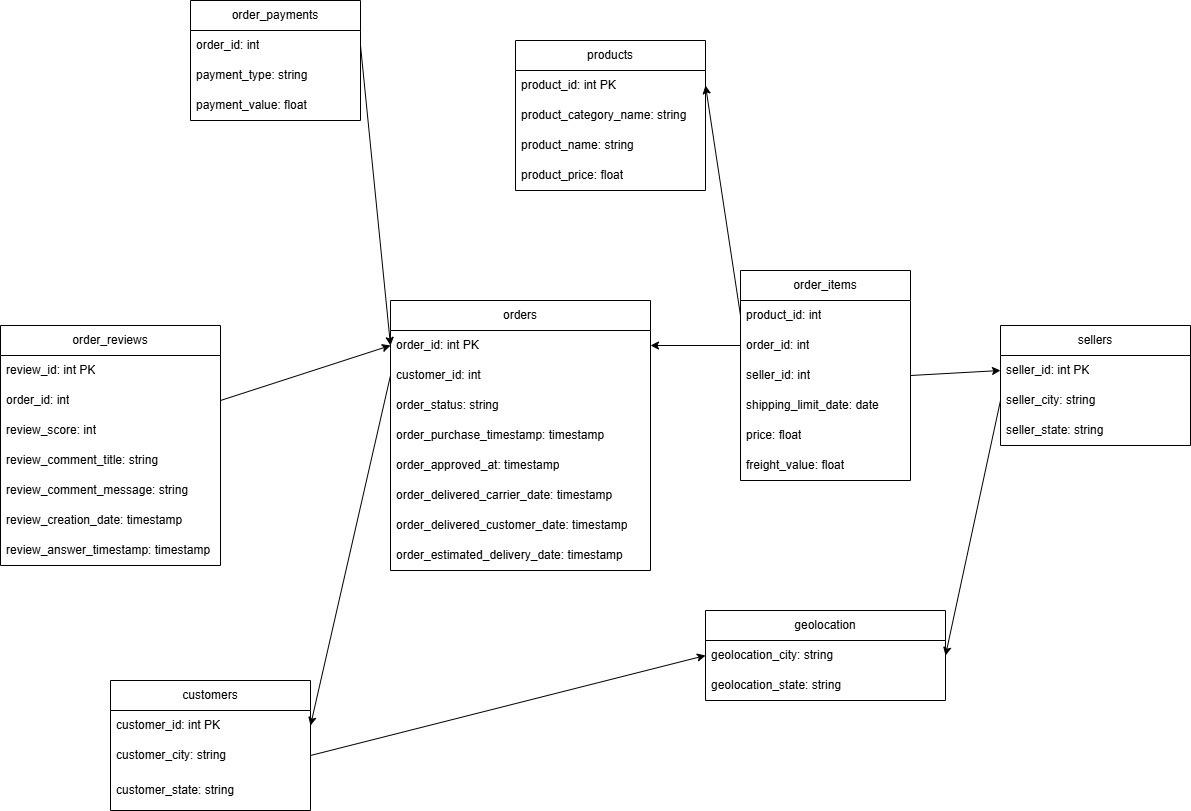

The diagram above was exported from draw.io. Its source (the exported page's mxGraphModel, read from the mxfile embedded in the PNG):
<mxGraphModel dx="2200" dy="831" grid="1" gridSize="10" guides="1" tooltips="1" connect="1" arrows="1" fold="1" page="1" pageScale="1" pageWidth="827" pageHeight="1169" math="0" shadow="0">
  <root>
    <mxCell id="0" />
    <mxCell id="1" parent="0" />
    <mxCell id="ZbdzW0vZj9EJrKbrN1SB-1" parent="1" style="swimlane;fontStyle=0;childLayout=stackLayout;horizontal=1;startSize=30;horizontalStack=0;resizeParent=1;resizeParentMax=0;resizeLast=0;collapsible=1;marginBottom=0;whiteSpace=wrap;html=1;" value="customers" vertex="1">
      <mxGeometry height="130" width="200" x="80" y="700" as="geometry" />
    </mxCell>
    <mxCell id="ZbdzW0vZj9EJrKbrN1SB-2" parent="ZbdzW0vZj9EJrKbrN1SB-1" style="text;strokeColor=none;fillColor=none;align=left;verticalAlign=middle;spacingLeft=4;spacingRight=4;overflow=hidden;points=[[0,0.5],[1,0.5]];portConstraint=eastwest;rotatable=0;whiteSpace=wrap;html=1;" value="customer_id: int PK" vertex="1">
      <mxGeometry height="30" width="200" y="30" as="geometry" />
    </mxCell>
    <mxCell id="ZbdzW0vZj9EJrKbrN1SB-4" parent="ZbdzW0vZj9EJrKbrN1SB-1" style="text;strokeColor=none;fillColor=none;align=left;verticalAlign=middle;spacingLeft=4;spacingRight=4;overflow=hidden;points=[[0,0.5],[1,0.5]];portConstraint=eastwest;rotatable=0;whiteSpace=wrap;html=1;" value="customer_city: string" vertex="1">
      <mxGeometry height="30" width="200" y="60" as="geometry" />
    </mxCell>
    <mxCell id="0Hc1F8D4cbovYgzzoDnz-2" parent="ZbdzW0vZj9EJrKbrN1SB-1" style="text;strokeColor=none;fillColor=none;align=left;verticalAlign=middle;spacingLeft=4;spacingRight=4;overflow=hidden;points=[[0,0.5],[1,0.5]];portConstraint=eastwest;rotatable=0;whiteSpace=wrap;html=1;" value="customer_state: string" vertex="1">
      <mxGeometry height="40" width="200" y="90" as="geometry" />
    </mxCell>
    <mxCell id="0Hc1F8D4cbovYgzzoDnz-3" parent="1" style="swimlane;fontStyle=0;childLayout=stackLayout;horizontal=1;startSize=30;horizontalStack=0;resizeParent=1;resizeParentMax=0;resizeLast=0;collapsible=1;marginBottom=0;whiteSpace=wrap;html=1;" value="geolocation" vertex="1">
      <mxGeometry height="90" width="240" x="675" y="630" as="geometry" />
    </mxCell>
    <mxCell id="0Hc1F8D4cbovYgzzoDnz-7" parent="0Hc1F8D4cbovYgzzoDnz-3" style="text;strokeColor=none;fillColor=none;align=left;verticalAlign=middle;spacingLeft=4;spacingRight=4;overflow=hidden;points=[[0,0.5],[1,0.5]];portConstraint=eastwest;rotatable=0;whiteSpace=wrap;html=1;" value="geolocation_city: string" vertex="1">
      <mxGeometry height="30" width="240" y="30" as="geometry" />
    </mxCell>
    <mxCell id="0Hc1F8D4cbovYgzzoDnz-8" parent="0Hc1F8D4cbovYgzzoDnz-3" style="text;strokeColor=none;fillColor=none;align=left;verticalAlign=middle;spacingLeft=4;spacingRight=4;overflow=hidden;points=[[0,0.5],[1,0.5]];portConstraint=eastwest;rotatable=0;whiteSpace=wrap;html=1;" value="geolocation_state: string" vertex="1">
      <mxGeometry height="30" width="240" y="60" as="geometry" />
    </mxCell>
    <mxCell id="0Hc1F8D4cbovYgzzoDnz-9" parent="1" style="swimlane;fontStyle=0;childLayout=stackLayout;horizontal=1;startSize=30;horizontalStack=0;resizeParent=1;resizeParentMax=0;resizeLast=0;collapsible=1;marginBottom=0;whiteSpace=wrap;html=1;" value="order_items" vertex="1">
      <mxGeometry height="210" width="170" x="710" y="290" as="geometry" />
    </mxCell>
    <mxCell id="0Hc1F8D4cbovYgzzoDnz-12" parent="0Hc1F8D4cbovYgzzoDnz-9" style="text;strokeColor=none;fillColor=none;align=left;verticalAlign=middle;spacingLeft=4;spacingRight=4;overflow=hidden;points=[[0,0.5],[1,0.5]];portConstraint=eastwest;rotatable=0;whiteSpace=wrap;html=1;" value="product_id: int" vertex="1">
      <mxGeometry height="30" width="170" y="30" as="geometry" />
    </mxCell>
    <mxCell id="0Hc1F8D4cbovYgzzoDnz-10" parent="0Hc1F8D4cbovYgzzoDnz-9" style="text;strokeColor=none;fillColor=none;align=left;verticalAlign=middle;spacingLeft=4;spacingRight=4;overflow=hidden;points=[[0,0.5],[1,0.5]];portConstraint=eastwest;rotatable=0;whiteSpace=wrap;html=1;" value="order_id: int" vertex="1">
      <mxGeometry height="30" width="170" y="60" as="geometry" />
    </mxCell>
    <mxCell id="0Hc1F8D4cbovYgzzoDnz-13" parent="0Hc1F8D4cbovYgzzoDnz-9" style="text;strokeColor=none;fillColor=none;align=left;verticalAlign=middle;spacingLeft=4;spacingRight=4;overflow=hidden;points=[[0,0.5],[1,0.5]];portConstraint=eastwest;rotatable=0;whiteSpace=wrap;html=1;" value="seller_id: int" vertex="1">
      <mxGeometry height="30" width="170" y="90" as="geometry" />
    </mxCell>
    <mxCell id="0Hc1F8D4cbovYgzzoDnz-14" parent="0Hc1F8D4cbovYgzzoDnz-9" style="text;strokeColor=none;fillColor=none;align=left;verticalAlign=middle;spacingLeft=4;spacingRight=4;overflow=hidden;points=[[0,0.5],[1,0.5]];portConstraint=eastwest;rotatable=0;whiteSpace=wrap;html=1;" value="shipping_limit_date: date" vertex="1">
      <mxGeometry height="30" width="170" y="120" as="geometry" />
    </mxCell>
    <mxCell id="0Hc1F8D4cbovYgzzoDnz-15" parent="0Hc1F8D4cbovYgzzoDnz-9" style="text;strokeColor=none;fillColor=none;align=left;verticalAlign=middle;spacingLeft=4;spacingRight=4;overflow=hidden;points=[[0,0.5],[1,0.5]];portConstraint=eastwest;rotatable=0;whiteSpace=wrap;html=1;" value="price: float" vertex="1">
      <mxGeometry height="30" width="170" y="150" as="geometry" />
    </mxCell>
    <mxCell id="0Hc1F8D4cbovYgzzoDnz-16" parent="0Hc1F8D4cbovYgzzoDnz-9" style="text;strokeColor=none;fillColor=none;align=left;verticalAlign=middle;spacingLeft=4;spacingRight=4;overflow=hidden;points=[[0,0.5],[1,0.5]];portConstraint=eastwest;rotatable=0;whiteSpace=wrap;html=1;" value="freight_value: float" vertex="1">
      <mxGeometry height="30" width="170" y="180" as="geometry" />
    </mxCell>
    <mxCell id="0Hc1F8D4cbovYgzzoDnz-17" parent="1" style="swimlane;fontStyle=0;childLayout=stackLayout;horizontal=1;startSize=30;horizontalStack=0;resizeParent=1;resizeParentMax=0;resizeLast=0;collapsible=1;marginBottom=0;whiteSpace=wrap;html=1;" value="order_payments" vertex="1">
      <mxGeometry height="120" width="170" x="160" y="20" as="geometry" />
    </mxCell>
    <mxCell id="0Hc1F8D4cbovYgzzoDnz-18" parent="0Hc1F8D4cbovYgzzoDnz-17" style="text;strokeColor=none;fillColor=none;align=left;verticalAlign=middle;spacingLeft=4;spacingRight=4;overflow=hidden;points=[[0,0.5],[1,0.5]];portConstraint=eastwest;rotatable=0;whiteSpace=wrap;html=1;" value="order_id: int" vertex="1">
      <mxGeometry height="30" width="170" y="30" as="geometry" />
    </mxCell>
    <mxCell id="0Hc1F8D4cbovYgzzoDnz-20" parent="0Hc1F8D4cbovYgzzoDnz-17" style="text;strokeColor=none;fillColor=none;align=left;verticalAlign=middle;spacingLeft=4;spacingRight=4;overflow=hidden;points=[[0,0.5],[1,0.5]];portConstraint=eastwest;rotatable=0;whiteSpace=wrap;html=1;" value="payment_type: string" vertex="1">
      <mxGeometry height="30" width="170" y="60" as="geometry" />
    </mxCell>
    <mxCell id="0Hc1F8D4cbovYgzzoDnz-22" parent="0Hc1F8D4cbovYgzzoDnz-17" style="text;strokeColor=none;fillColor=none;align=left;verticalAlign=middle;spacingLeft=4;spacingRight=4;overflow=hidden;points=[[0,0.5],[1,0.5]];portConstraint=eastwest;rotatable=0;whiteSpace=wrap;html=1;" value="payment_value: float" vertex="1">
      <mxGeometry height="30" width="170" y="90" as="geometry" />
    </mxCell>
    <mxCell id="0Hc1F8D4cbovYgzzoDnz-23" parent="1" style="swimlane;fontStyle=0;childLayout=stackLayout;horizontal=1;startSize=30;horizontalStack=0;resizeParent=1;resizeParentMax=0;resizeLast=0;collapsible=1;marginBottom=0;whiteSpace=wrap;html=1;" value="order_reviews" vertex="1">
      <mxGeometry height="240" width="220" x="-30" y="345" as="geometry" />
    </mxCell>
    <mxCell id="0Hc1F8D4cbovYgzzoDnz-24" parent="0Hc1F8D4cbovYgzzoDnz-23" style="text;strokeColor=none;fillColor=none;align=left;verticalAlign=middle;spacingLeft=4;spacingRight=4;overflow=hidden;points=[[0,0.5],[1,0.5]];portConstraint=eastwest;rotatable=0;whiteSpace=wrap;html=1;" value="review_id: int PK" vertex="1">
      <mxGeometry height="30" width="220" y="30" as="geometry" />
    </mxCell>
    <mxCell id="0Hc1F8D4cbovYgzzoDnz-25" parent="0Hc1F8D4cbovYgzzoDnz-23" style="text;strokeColor=none;fillColor=none;align=left;verticalAlign=middle;spacingLeft=4;spacingRight=4;overflow=hidden;points=[[0,0.5],[1,0.5]];portConstraint=eastwest;rotatable=0;whiteSpace=wrap;html=1;" value="order_id: int" vertex="1">
      <mxGeometry height="30" width="220" y="60" as="geometry" />
    </mxCell>
    <mxCell id="0Hc1F8D4cbovYgzzoDnz-26" parent="0Hc1F8D4cbovYgzzoDnz-23" style="text;strokeColor=none;fillColor=none;align=left;verticalAlign=middle;spacingLeft=4;spacingRight=4;overflow=hidden;points=[[0,0.5],[1,0.5]];portConstraint=eastwest;rotatable=0;whiteSpace=wrap;html=1;" value="review_score: int" vertex="1">
      <mxGeometry height="30" width="220" y="90" as="geometry" />
    </mxCell>
    <mxCell id="0Hc1F8D4cbovYgzzoDnz-27" parent="0Hc1F8D4cbovYgzzoDnz-23" style="text;strokeColor=none;fillColor=none;align=left;verticalAlign=middle;spacingLeft=4;spacingRight=4;overflow=hidden;points=[[0,0.5],[1,0.5]];portConstraint=eastwest;rotatable=0;whiteSpace=wrap;html=1;" value="review_comment_title: string" vertex="1">
      <mxGeometry height="30" width="220" y="120" as="geometry" />
    </mxCell>
    <mxCell id="0Hc1F8D4cbovYgzzoDnz-28" parent="0Hc1F8D4cbovYgzzoDnz-23" style="text;strokeColor=none;fillColor=none;align=left;verticalAlign=middle;spacingLeft=4;spacingRight=4;overflow=hidden;points=[[0,0.5],[1,0.5]];portConstraint=eastwest;rotatable=0;whiteSpace=wrap;html=1;" value="review_comment_message: string" vertex="1">
      <mxGeometry height="30" width="220" y="150" as="geometry" />
    </mxCell>
    <mxCell id="0Hc1F8D4cbovYgzzoDnz-29" parent="0Hc1F8D4cbovYgzzoDnz-23" style="text;strokeColor=none;fillColor=none;align=left;verticalAlign=middle;spacingLeft=4;spacingRight=4;overflow=hidden;points=[[0,0.5],[1,0.5]];portConstraint=eastwest;rotatable=0;whiteSpace=wrap;html=1;" value="review_creation_date: timestamp" vertex="1">
      <mxGeometry height="30" width="220" y="180" as="geometry" />
    </mxCell>
    <mxCell id="0Hc1F8D4cbovYgzzoDnz-30" parent="0Hc1F8D4cbovYgzzoDnz-23" style="text;strokeColor=none;fillColor=none;align=left;verticalAlign=middle;spacingLeft=4;spacingRight=4;overflow=hidden;points=[[0,0.5],[1,0.5]];portConstraint=eastwest;rotatable=0;whiteSpace=wrap;html=1;" value="review_answer_timestamp: timestamp" vertex="1">
      <mxGeometry height="30" width="220" y="210" as="geometry" />
    </mxCell>
    <mxCell id="0Hc1F8D4cbovYgzzoDnz-31" parent="1" style="swimlane;fontStyle=0;childLayout=stackLayout;horizontal=1;startSize=30;horizontalStack=0;resizeParent=1;resizeParentMax=0;resizeLast=0;collapsible=1;marginBottom=0;whiteSpace=wrap;html=1;" value="orders" vertex="1">
      <mxGeometry height="270" width="260" x="360" y="320" as="geometry" />
    </mxCell>
    <mxCell id="0Hc1F8D4cbovYgzzoDnz-32" parent="0Hc1F8D4cbovYgzzoDnz-31" style="text;strokeColor=none;fillColor=none;align=left;verticalAlign=middle;spacingLeft=4;spacingRight=4;overflow=hidden;points=[[0,0.5],[1,0.5]];portConstraint=eastwest;rotatable=0;whiteSpace=wrap;html=1;" value="order_id: int PK" vertex="1">
      <mxGeometry height="30" width="260" y="30" as="geometry" />
    </mxCell>
    <mxCell id="0Hc1F8D4cbovYgzzoDnz-33" parent="0Hc1F8D4cbovYgzzoDnz-31" style="text;strokeColor=none;fillColor=none;align=left;verticalAlign=middle;spacingLeft=4;spacingRight=4;overflow=hidden;points=[[0,0.5],[1,0.5]];portConstraint=eastwest;rotatable=0;whiteSpace=wrap;html=1;" value="customer_id: int" vertex="1">
      <mxGeometry height="30" width="260" y="60" as="geometry" />
    </mxCell>
    <mxCell id="0Hc1F8D4cbovYgzzoDnz-34" parent="0Hc1F8D4cbovYgzzoDnz-31" style="text;strokeColor=none;fillColor=none;align=left;verticalAlign=middle;spacingLeft=4;spacingRight=4;overflow=hidden;points=[[0,0.5],[1,0.5]];portConstraint=eastwest;rotatable=0;whiteSpace=wrap;html=1;" value="order_status: string" vertex="1">
      <mxGeometry height="30" width="260" y="90" as="geometry" />
    </mxCell>
    <mxCell id="0Hc1F8D4cbovYgzzoDnz-35" parent="0Hc1F8D4cbovYgzzoDnz-31" style="text;strokeColor=none;fillColor=none;align=left;verticalAlign=middle;spacingLeft=4;spacingRight=4;overflow=hidden;points=[[0,0.5],[1,0.5]];portConstraint=eastwest;rotatable=0;whiteSpace=wrap;html=1;" value="order_purchase_timestamp: timestamp" vertex="1">
      <mxGeometry height="30" width="260" y="120" as="geometry" />
    </mxCell>
    <mxCell id="0Hc1F8D4cbovYgzzoDnz-36" parent="0Hc1F8D4cbovYgzzoDnz-31" style="text;strokeColor=none;fillColor=none;align=left;verticalAlign=middle;spacingLeft=4;spacingRight=4;overflow=hidden;points=[[0,0.5],[1,0.5]];portConstraint=eastwest;rotatable=0;whiteSpace=wrap;html=1;" value="order_approved_at: timestamp" vertex="1">
      <mxGeometry height="30" width="260" y="150" as="geometry" />
    </mxCell>
    <mxCell id="0Hc1F8D4cbovYgzzoDnz-38" parent="0Hc1F8D4cbovYgzzoDnz-31" style="text;strokeColor=none;fillColor=none;align=left;verticalAlign=middle;spacingLeft=4;spacingRight=4;overflow=hidden;points=[[0,0.5],[1,0.5]];portConstraint=eastwest;rotatable=0;whiteSpace=wrap;html=1;" value="order_delivered_carrier_date: timestamp" vertex="1">
      <mxGeometry height="30" width="260" y="180" as="geometry" />
    </mxCell>
    <mxCell id="0Hc1F8D4cbovYgzzoDnz-40" parent="0Hc1F8D4cbovYgzzoDnz-31" style="text;strokeColor=none;fillColor=none;align=left;verticalAlign=middle;spacingLeft=4;spacingRight=4;overflow=hidden;points=[[0,0.5],[1,0.5]];portConstraint=eastwest;rotatable=0;whiteSpace=wrap;html=1;" value="order_delivered_customer_date: timestamp" vertex="1">
      <mxGeometry height="30" width="260" y="210" as="geometry" />
    </mxCell>
    <mxCell id="0Hc1F8D4cbovYgzzoDnz-39" parent="0Hc1F8D4cbovYgzzoDnz-31" style="text;strokeColor=none;fillColor=none;align=left;verticalAlign=middle;spacingLeft=4;spacingRight=4;overflow=hidden;points=[[0,0.5],[1,0.5]];portConstraint=eastwest;rotatable=0;whiteSpace=wrap;html=1;" value="order_estimated_delivery_date: timestamp" vertex="1">
      <mxGeometry height="30" width="260" y="240" as="geometry" />
    </mxCell>
    <mxCell id="0Hc1F8D4cbovYgzzoDnz-41" parent="1" style="swimlane;fontStyle=0;childLayout=stackLayout;horizontal=1;startSize=30;horizontalStack=0;resizeParent=1;resizeParentMax=0;resizeLast=0;collapsible=1;marginBottom=0;whiteSpace=wrap;html=1;" value="products" vertex="1">
      <mxGeometry height="150" width="190" x="485" y="60" as="geometry" />
    </mxCell>
    <mxCell id="0Hc1F8D4cbovYgzzoDnz-42" parent="0Hc1F8D4cbovYgzzoDnz-41" style="text;strokeColor=none;fillColor=none;align=left;verticalAlign=middle;spacingLeft=4;spacingRight=4;overflow=hidden;points=[[0,0.5],[1,0.5]];portConstraint=eastwest;rotatable=0;whiteSpace=wrap;html=1;" value="product_id: int PK" vertex="1">
      <mxGeometry height="30" width="190" y="30" as="geometry" />
    </mxCell>
    <mxCell id="0Hc1F8D4cbovYgzzoDnz-43" parent="0Hc1F8D4cbovYgzzoDnz-41" style="text;strokeColor=none;fillColor=none;align=left;verticalAlign=middle;spacingLeft=4;spacingRight=4;overflow=hidden;points=[[0,0.5],[1,0.5]];portConstraint=eastwest;rotatable=0;whiteSpace=wrap;html=1;" value="product_category_name: string" vertex="1">
      <mxGeometry height="30" width="190" y="60" as="geometry" />
    </mxCell>
    <mxCell id="0Hc1F8D4cbovYgzzoDnz-44" parent="0Hc1F8D4cbovYgzzoDnz-41" style="text;strokeColor=none;fillColor=none;align=left;verticalAlign=middle;spacingLeft=4;spacingRight=4;overflow=hidden;points=[[0,0.5],[1,0.5]];portConstraint=eastwest;rotatable=0;whiteSpace=wrap;html=1;" value="product_name: string" vertex="1">
      <mxGeometry height="30" width="190" y="90" as="geometry" />
    </mxCell>
    <mxCell id="fY4uJ4dbig_HZCfe5inb-1" parent="0Hc1F8D4cbovYgzzoDnz-41" style="text;strokeColor=none;fillColor=none;align=left;verticalAlign=middle;spacingLeft=4;spacingRight=4;overflow=hidden;points=[[0,0.5],[1,0.5]];portConstraint=eastwest;rotatable=0;whiteSpace=wrap;html=1;" value="product_price: float" vertex="1">
      <mxGeometry height="30" width="190" y="120" as="geometry" />
    </mxCell>
    <mxCell id="0Hc1F8D4cbovYgzzoDnz-45" parent="1" style="swimlane;fontStyle=0;childLayout=stackLayout;horizontal=1;startSize=30;horizontalStack=0;resizeParent=1;resizeParentMax=0;resizeLast=0;collapsible=1;marginBottom=0;whiteSpace=wrap;html=1;" value="sellers" vertex="1">
      <mxGeometry height="120" width="190" x="970" y="345" as="geometry" />
    </mxCell>
    <mxCell id="0Hc1F8D4cbovYgzzoDnz-46" parent="0Hc1F8D4cbovYgzzoDnz-45" style="text;strokeColor=none;fillColor=none;align=left;verticalAlign=middle;spacingLeft=4;spacingRight=4;overflow=hidden;points=[[0,0.5],[1,0.5]];portConstraint=eastwest;rotatable=0;whiteSpace=wrap;html=1;" value="seller_id: int PK" vertex="1">
      <mxGeometry height="30" width="190" y="30" as="geometry" />
    </mxCell>
    <mxCell id="0Hc1F8D4cbovYgzzoDnz-48" parent="0Hc1F8D4cbovYgzzoDnz-45" style="text;strokeColor=none;fillColor=none;align=left;verticalAlign=middle;spacingLeft=4;spacingRight=4;overflow=hidden;points=[[0,0.5],[1,0.5]];portConstraint=eastwest;rotatable=0;whiteSpace=wrap;html=1;" value="seller_city: string" vertex="1">
      <mxGeometry height="30" width="190" y="60" as="geometry" />
    </mxCell>
    <mxCell id="0Hc1F8D4cbovYgzzoDnz-49" parent="0Hc1F8D4cbovYgzzoDnz-45" style="text;strokeColor=none;fillColor=none;align=left;verticalAlign=middle;spacingLeft=4;spacingRight=4;overflow=hidden;points=[[0,0.5],[1,0.5]];portConstraint=eastwest;rotatable=0;whiteSpace=wrap;html=1;" value="seller_state: string" vertex="1">
      <mxGeometry height="30" width="190" y="90" as="geometry" />
    </mxCell>
    <mxCell id="0Hc1F8D4cbovYgzzoDnz-50" edge="1" parent="1" source="0Hc1F8D4cbovYgzzoDnz-25" style="rounded=0;orthogonalLoop=1;jettySize=auto;html=1;exitX=1;exitY=0.5;exitDx=0;exitDy=0;entryX=0;entryY=0.5;entryDx=0;entryDy=0;" target="0Hc1F8D4cbovYgzzoDnz-32">
      <mxGeometry relative="1" as="geometry" />
    </mxCell>
    <mxCell id="0Hc1F8D4cbovYgzzoDnz-54" edge="1" parent="1" source="0Hc1F8D4cbovYgzzoDnz-10" style="rounded=0;orthogonalLoop=1;jettySize=auto;html=1;exitX=0;exitY=0.5;exitDx=0;exitDy=0;entryX=1;entryY=0.5;entryDx=0;entryDy=0;" target="0Hc1F8D4cbovYgzzoDnz-32">
      <mxGeometry relative="1" as="geometry" />
    </mxCell>
    <mxCell id="0Hc1F8D4cbovYgzzoDnz-55" edge="1" parent="1" source="0Hc1F8D4cbovYgzzoDnz-18" style="rounded=0;orthogonalLoop=1;jettySize=auto;html=1;exitX=1;exitY=0.5;exitDx=0;exitDy=0;entryX=0;entryY=0.5;entryDx=0;entryDy=0;" target="0Hc1F8D4cbovYgzzoDnz-32">
      <mxGeometry relative="1" as="geometry" />
    </mxCell>
    <mxCell id="0Hc1F8D4cbovYgzzoDnz-56" edge="1" parent="1" source="0Hc1F8D4cbovYgzzoDnz-33" style="rounded=0;orthogonalLoop=1;jettySize=auto;html=1;entryX=1;entryY=0.5;entryDx=0;entryDy=0;exitX=0;exitY=0.5;exitDx=0;exitDy=0;" target="ZbdzW0vZj9EJrKbrN1SB-2">
      <mxGeometry relative="1" as="geometry" />
    </mxCell>
    <mxCell id="0Hc1F8D4cbovYgzzoDnz-57" edge="1" parent="1" source="0Hc1F8D4cbovYgzzoDnz-12" style="rounded=0;orthogonalLoop=1;jettySize=auto;html=1;entryX=1;entryY=0.5;entryDx=0;entryDy=0;exitX=0;exitY=0.5;exitDx=0;exitDy=0;" target="0Hc1F8D4cbovYgzzoDnz-42">
      <mxGeometry relative="1" as="geometry" />
    </mxCell>
    <mxCell id="0Hc1F8D4cbovYgzzoDnz-58" edge="1" parent="1" source="0Hc1F8D4cbovYgzzoDnz-13" style="rounded=0;orthogonalLoop=1;jettySize=auto;html=1;entryX=0;entryY=0.5;entryDx=0;entryDy=0;exitX=1;exitY=0.5;exitDx=0;exitDy=0;" target="0Hc1F8D4cbovYgzzoDnz-46">
      <mxGeometry relative="1" as="geometry" />
    </mxCell>
    <mxCell id="0Hc1F8D4cbovYgzzoDnz-59" edge="1" parent="1" style="rounded=0;orthogonalLoop=1;jettySize=auto;html=1;entryX=1;entryY=0.5;entryDx=0;entryDy=0;exitX=0;exitY=0.5;exitDx=0;exitDy=0;" target="0Hc1F8D4cbovYgzzoDnz-7">
      <mxGeometry relative="1" as="geometry">
        <mxPoint x="970" y="420" as="sourcePoint" />
        <mxPoint x="915" y="675" as="targetPoint" />
      </mxGeometry>
    </mxCell>
    <mxCell id="0Hc1F8D4cbovYgzzoDnz-60" edge="1" parent="1" style="rounded=0;orthogonalLoop=1;jettySize=auto;html=1;exitX=1;exitY=0.5;exitDx=0;exitDy=0;entryX=0;entryY=0.5;entryDx=0;entryDy=0;" target="0Hc1F8D4cbovYgzzoDnz-7">
      <mxGeometry relative="1" as="geometry">
        <mxPoint x="280" y="775" as="sourcePoint" />
      </mxGeometry>
    </mxCell>
  </root>
</mxGraphModel>